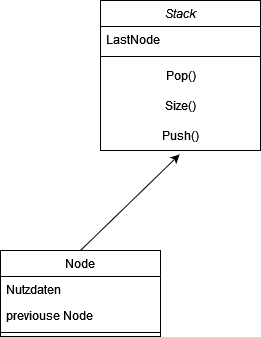

The diagram above was exported from draw.io. Its source (the exported page's mxGraphModel, read from the mxfile embedded in the PNG):
<mxGraphModel dx="630" dy="462" grid="1" gridSize="10" guides="1" tooltips="1" connect="1" arrows="1" fold="1" page="1" pageScale="1" pageWidth="827" pageHeight="1169" math="0" shadow="0">
  <root>
    <mxCell id="WIyWlLk6GJQsqaUBKTNV-0" />
    <mxCell id="WIyWlLk6GJQsqaUBKTNV-1" parent="WIyWlLk6GJQsqaUBKTNV-0" />
    <mxCell id="zkfFHV4jXpPFQw0GAbJ--0" value="Stack" style="swimlane;fontStyle=2;align=center;verticalAlign=top;childLayout=stackLayout;horizontal=1;startSize=26;horizontalStack=0;resizeParent=1;resizeLast=0;collapsible=1;marginBottom=0;rounded=0;shadow=0;strokeWidth=1;" parent="WIyWlLk6GJQsqaUBKTNV-1" vertex="1">
      <mxGeometry x="220" y="110" width="160" height="150" as="geometry">
        <mxRectangle x="230" y="140" width="160" height="26" as="alternateBounds" />
      </mxGeometry>
    </mxCell>
    <mxCell id="zkfFHV4jXpPFQw0GAbJ--1" value="LastNode" style="text;align=left;verticalAlign=top;spacingLeft=4;spacingRight=4;overflow=hidden;rotatable=0;points=[[0,0.5],[1,0.5]];portConstraint=eastwest;" parent="zkfFHV4jXpPFQw0GAbJ--0" vertex="1">
      <mxGeometry y="26" width="160" height="26" as="geometry" />
    </mxCell>
    <mxCell id="zkfFHV4jXpPFQw0GAbJ--4" value="" style="line;html=1;strokeWidth=1;align=left;verticalAlign=middle;spacingTop=-1;spacingLeft=3;spacingRight=3;rotatable=0;labelPosition=right;points=[];portConstraint=eastwest;" parent="zkfFHV4jXpPFQw0GAbJ--0" vertex="1">
      <mxGeometry y="52" width="160" height="8" as="geometry" />
    </mxCell>
    <mxCell id="7dheJq6GAr3ES3QlrIDf-2" value="Pop()" style="text;html=1;align=center;verticalAlign=middle;resizable=0;points=[];autosize=1;strokeColor=none;fillColor=none;" vertex="1" parent="zkfFHV4jXpPFQw0GAbJ--0">
      <mxGeometry y="60" width="160" height="30" as="geometry" />
    </mxCell>
    <mxCell id="7dheJq6GAr3ES3QlrIDf-3" value="Size()" style="text;html=1;align=center;verticalAlign=middle;resizable=0;points=[];autosize=1;strokeColor=none;fillColor=none;" vertex="1" parent="zkfFHV4jXpPFQw0GAbJ--0">
      <mxGeometry y="90" width="160" height="30" as="geometry" />
    </mxCell>
    <mxCell id="7dheJq6GAr3ES3QlrIDf-1" value="Push()" style="text;html=1;align=center;verticalAlign=middle;resizable=0;points=[];autosize=1;strokeColor=none;fillColor=none;" vertex="1" parent="zkfFHV4jXpPFQw0GAbJ--0">
      <mxGeometry y="120" width="160" height="30" as="geometry" />
    </mxCell>
    <mxCell id="zkfFHV4jXpPFQw0GAbJ--6" value="Node" style="swimlane;fontStyle=0;align=center;verticalAlign=top;childLayout=stackLayout;horizontal=1;startSize=26;horizontalStack=0;resizeParent=1;resizeLast=0;collapsible=1;marginBottom=0;rounded=0;shadow=0;strokeWidth=1;" parent="WIyWlLk6GJQsqaUBKTNV-1" vertex="1">
      <mxGeometry x="120" y="360" width="160" height="86" as="geometry">
        <mxRectangle x="130" y="380" width="160" height="26" as="alternateBounds" />
      </mxGeometry>
    </mxCell>
    <mxCell id="zkfFHV4jXpPFQw0GAbJ--8" value="Nutzdaten" style="text;align=left;verticalAlign=top;spacingLeft=4;spacingRight=4;overflow=hidden;rotatable=0;points=[[0,0.5],[1,0.5]];portConstraint=eastwest;rounded=0;shadow=0;html=0;" parent="zkfFHV4jXpPFQw0GAbJ--6" vertex="1">
      <mxGeometry y="26" width="160" height="26" as="geometry" />
    </mxCell>
    <mxCell id="zkfFHV4jXpPFQw0GAbJ--11" value="previouse Node" style="text;align=left;verticalAlign=top;spacingLeft=4;spacingRight=4;overflow=hidden;rotatable=0;points=[[0,0.5],[1,0.5]];portConstraint=eastwest;" parent="zkfFHV4jXpPFQw0GAbJ--6" vertex="1">
      <mxGeometry y="52" width="160" height="26" as="geometry" />
    </mxCell>
    <mxCell id="zkfFHV4jXpPFQw0GAbJ--9" value="" style="line;html=1;strokeWidth=1;align=left;verticalAlign=middle;spacingTop=-1;spacingLeft=3;spacingRight=3;rotatable=0;labelPosition=right;points=[];portConstraint=eastwest;" parent="zkfFHV4jXpPFQw0GAbJ--6" vertex="1">
      <mxGeometry y="78" width="160" height="8" as="geometry" />
    </mxCell>
    <mxCell id="7dheJq6GAr3ES3QlrIDf-4" value="" style="endArrow=classic;html=1;rounded=0;exitX=0.5;exitY=0;exitDx=0;exitDy=0;entryX=0.494;entryY=1.133;entryDx=0;entryDy=0;entryPerimeter=0;" edge="1" parent="WIyWlLk6GJQsqaUBKTNV-1" source="zkfFHV4jXpPFQw0GAbJ--6" target="7dheJq6GAr3ES3QlrIDf-1">
      <mxGeometry width="50" height="50" relative="1" as="geometry">
        <mxPoint x="310" y="310" as="sourcePoint" />
        <mxPoint x="360" y="260" as="targetPoint" />
      </mxGeometry>
    </mxCell>
  </root>
</mxGraphModel>